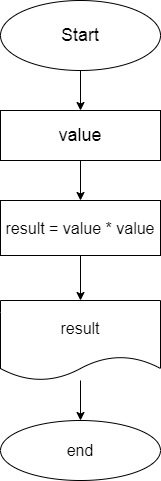

The diagram above was exported from draw.io. Its source (the exported page's mxGraphModel, read from the mxfile embedded in the PNG):
<mxGraphModel dx="47" dy="280" grid="1" gridSize="10" guides="1" tooltips="1" connect="1" arrows="1" fold="1" page="1" pageScale="1" pageWidth="827" pageHeight="1169" math="0" shadow="0">
  <root>
    <mxCell id="0" />
    <mxCell id="1" parent="0" />
    <mxCell id="4" value="" style="edgeStyle=none;html=1;" edge="1" parent="1" source="2" target="3">
      <mxGeometry relative="1" as="geometry" />
    </mxCell>
    <mxCell id="2" value="&lt;font style=&quot;font-size: 18px&quot;&gt;Start&lt;/font&gt;" style="ellipse;whiteSpace=wrap;html=1;" parent="1" vertex="1">
      <mxGeometry x="200" y="40" width="160" height="70" as="geometry" />
    </mxCell>
    <mxCell id="7" value="" style="edgeStyle=none;html=1;fontSize=18;" edge="1" parent="1" source="3" target="6">
      <mxGeometry relative="1" as="geometry" />
    </mxCell>
    <mxCell id="3" value="&lt;font style=&quot;font-size: 18px&quot;&gt;value&lt;/font&gt;" style="whiteSpace=wrap;html=1;" vertex="1" parent="1">
      <mxGeometry x="200" y="150" width="160" height="50" as="geometry" />
    </mxCell>
    <mxCell id="9" value="" style="edgeStyle=none;html=1;fontSize=18;" edge="1" parent="1" source="6" target="8">
      <mxGeometry relative="1" as="geometry" />
    </mxCell>
    <mxCell id="6" value="&lt;font size=&quot;3&quot;&gt;result = value * value&lt;/font&gt;" style="whiteSpace=wrap;html=1;" vertex="1" parent="1">
      <mxGeometry x="200" y="240" width="160" height="55" as="geometry" />
    </mxCell>
    <mxCell id="11" value="" style="edgeStyle=none;html=1;fontSize=18;" edge="1" parent="1" source="8" target="10">
      <mxGeometry relative="1" as="geometry" />
    </mxCell>
    <mxCell id="8" value="&lt;font size=&quot;3&quot;&gt;result&lt;/font&gt;" style="shape=document;whiteSpace=wrap;html=1;boundedLbl=1;" vertex="1" parent="1">
      <mxGeometry x="200" y="340" width="160" height="80" as="geometry" />
    </mxCell>
    <mxCell id="10" value="&lt;font size=&quot;3&quot;&gt;end&lt;/font&gt;" style="ellipse;whiteSpace=wrap;html=1;" vertex="1" parent="1">
      <mxGeometry x="200" y="460" width="160" height="60" as="geometry" />
    </mxCell>
  </root>
</mxGraphModel>